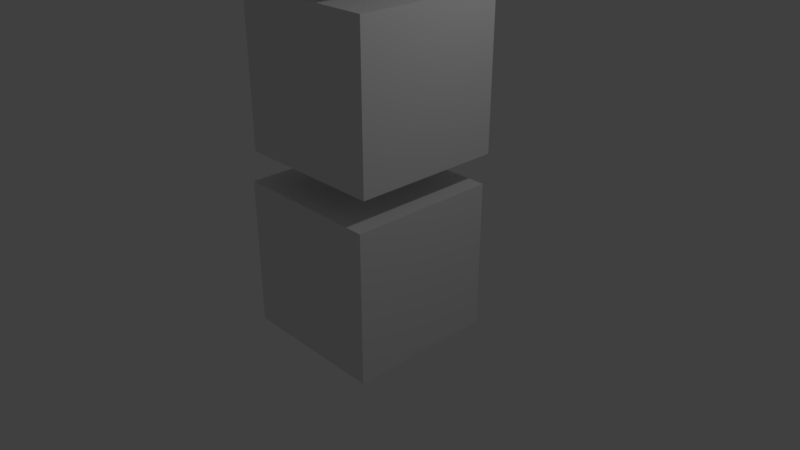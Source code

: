 # Source: anim2.blend  (saved by Blender 2.78.0; exported with 4.5.12 LTS)
import bpy
from mathutils import Matrix  # noqa: F401  (used for matrix-valued properties, if any)

bpy.ops.wm.read_factory_settings(use_empty=True)
scene = bpy.context.scene
scene.name = 'Scene'

# ---- collections
col_collection_1 = bpy.data.collections.new('Collection 1'); scene.collection.children.link(col_collection_1)

# ---- materials (node trees are filled in below, after node groups)
mat_material = bpy.data.materials.new('Material')
mat_material.alpha_threshold = 0.0
mat_material.use_transparent_shadow = False
mat_material.roughness = 0.5
mat_material.line_color = (0.0, 0.0, 0.0, 1.0)

# ---- material node trees

# ---- world
world_world = bpy.data.worlds.new('World'); scene.world = world_world
world_world.color = (0.05088, 0.05088, 0.05088)
world_world.use_sun_shadow = False
world_world.sun_shadow_jitter_overblur = 0.0
world_world.cycles.sampling_method = 'MANUAL'

# ---- cameras
cam_camera = bpy.data.cameras.new('Camera')
cam_camera.clip_end = 100.0
cam_camera.lens = 35.0
cam_camera.sensor_width = 32.0
cam_camera.sensor_height = 18.0
cam_camera.ortho_scale = 7.314
cam_camera.dof.focus_distance = 0.0
cam_camera.dof.aperture_fstop = 128.0

# ---- lights
light_lamp = bpy.data.lights.new('Lamp', 'POINT')
light_lamp.transmission_factor = 0.0
light_lamp.cutoff_distance = 30.0
light_lamp.energy = 100.0
light_lamp.shadow_buffer_clip_start = 1.001
light_lamp.shadow_soft_size = 0.1
light_lamp.shadow_maximum_resolution = 0.006
light_lamp.use_absolute_resolution = True

# ---- meshes
me_cube_001 = bpy.data.meshes.new('Cube.001')
me_cube_001.from_pydata([(-1.0, -1.0, -1.0), (-1.0, -1.0, 1.0), (-1.0, 1.0, -1.0), (-1.0, 1.0, 1.0), (1.0, -1.0, -1.0), (1.0, -1.0, 1.0), (1.0, 1.0, -1.0), (1.0, 1.0, 1.0)], [], [(0, 1, 3, 2), (2, 3, 7, 6), (6, 7, 5, 4), (4, 5, 1, 0), (2, 6, 4, 0), (7, 3, 1, 5)])
me_cube_001.use_remesh_preserve_volume = False
me_cube_001.use_remesh_preserve_attributes = False
me_cube_001.use_mirror_vertex_groups = False
me_cube_001.update()
me_cube_002 = bpy.data.meshes.new('Cube.002')
me_cube_002.from_pydata([(-1.0, -1.0, -1.0), (-1.0, -1.0, 1.0), (-1.0, 1.0, -1.0), (-1.0, 1.0, 1.0), (1.0, -1.0, -1.0), (1.0, -1.0, 1.0), (1.0, 1.0, -1.0), (1.0, 1.0, 1.0)], [], [(0, 1, 3, 2), (2, 3, 7, 6), (6, 7, 5, 4), (4, 5, 1, 0), (2, 6, 4, 0), (7, 3, 1, 5)])
me_cube_002.use_remesh_preserve_volume = False
me_cube_002.use_remesh_preserve_attributes = False
me_cube_002.use_mirror_vertex_groups = False
me_cube_002.update()
me_cube = bpy.data.meshes.new('Cube')
me_cube.from_pydata([(1.0, 1.0, -1.0), (1.0, -1.0, -1.0), (-1.0, -1.0, -1.0), (-1.0, 1.0, -1.0), (1.0, 1.0, 1.0), (1.0, -1.0, 1.0), (-1.0, -1.0, 1.0), (-1.0, 1.0, 1.0)], [], [(0, 1, 2, 3), (4, 7, 6, 5), (0, 4, 5, 1), (1, 5, 6, 2), (2, 6, 7, 3), (4, 0, 3, 7)])
me_cube.materials.append(mat_material)
me_cube.use_remesh_preserve_volume = False
me_cube.use_remesh_preserve_attributes = False
me_cube.use_mirror_vertex_groups = False
me_cube.update()
arm_armature = bpy.data.armatures.new('Armature')  # bones are not reproduced

# ---- objects
ob_armature = bpy.data.objects.new('Armature', arm_armature)
ob_cube_001 = bpy.data.objects.new('Cube.001', me_cube_001)
ob_cube_002 = bpy.data.objects.new('Cube.002', me_cube_002)
ob_cube = bpy.data.objects.new('Cube', me_cube)
ob_lamp = bpy.data.objects.new('Lamp', light_lamp)
ob_camera = bpy.data.objects.new('Camera', cam_camera)

# ---- transforms, parenting, visibility, modifiers, constraints
ob_armature.location = (-0.01844, 0.04906, -1.0)
ob_armature.lineart.crease_threshold = 0.0
ob_cube_001.parent = ob_armature
ob_cube_001.matrix_parent_inverse = Matrix(((1.0, 0.0, 0.0, 0.01844), (0.0, 1.0, 0.0, -0.04906), (0.0, 0.0, 1.0, 1.0), (0.0, 0.0, 0.0, 1.0)))
ob_cube_001.location = (0.03655, 0.03375, 2.399)
ob_cube_001.lineart.crease_threshold = 0.0
_vg = ob_cube_001.vertex_groups.new(name='Bone')
_vg = ob_cube_001.vertex_groups.new(name='Bone.002')
for _i, _w in zip([0, 1, 2, 3, 4, 5, 6, 7], [0.8814, 0.2122, 0.9158, 0.5627, 0.8602, 0.2011, 0.9164, 0.5601]): _vg.add([_i], _w, 'REPLACE')
_vg = ob_cube_001.vertex_groups.new(name='Bone.003')
for _i, _w in zip([0, 1, 2, 3, 4, 5, 6, 7], [0.1186, 0.7878, 0.08415, 0.4373, 0.1398, 0.7989, 0.08362, 0.4399]): _vg.add([_i], _w, 'REPLACE')
_m = ob_cube_001.modifiers.new('Armature', 'ARMATURE')
_m.object = ob_armature
ob_cube_002.parent = ob_armature
ob_cube_002.matrix_parent_inverse = Matrix(((1.0, 0.0, 0.0, 0.01844), (0.0, 1.0, 0.0, -0.04906), (0.0, 0.0, 1.0, 1.0), (0.0, 0.0, 0.0, 1.0)))
ob_cube_002.location = (-0.008578, -0.001329, 4.831)
ob_cube_002.lineart.crease_threshold = 0.0
_vg = ob_cube_002.vertex_groups.new(name='Bone')
_vg = ob_cube_002.vertex_groups.new(name='Bone.002')
_vg = ob_cube_002.vertex_groups.new(name='Bone.003')
_vg.add([0, 1, 2, 3, 4, 5, 6, 7], 1.0, 'REPLACE')
_m = ob_cube_002.modifiers.new('Armature', 'ARMATURE')
_m.object = ob_armature
ob_cube.parent = ob_armature
ob_cube.matrix_parent_inverse = Matrix(((1.0, 0.0, 0.0, 0.01844), (0.0, 1.0, 0.0, -0.04906), (0.0, 0.0, 1.0, 1.0), (0.0, 0.0, 0.0, 1.0)))
ob_cube.location = (0.0, 0.0, 0.0)
ob_cube.lock_rotations_4d = False
ob_cube.empty_display_type = 'ARROWS'
ob_cube.lineart.crease_threshold = 0.0
_vg = ob_cube.vertex_groups.new(name='Bone')
for _i, _w in zip([0, 1, 2, 3, 4, 5, 6, 7], [0.8502, 0.8534, 0.8432, 0.8635, 0.1522, 0.1463, 0.1543, 0.1368]): _vg.add([_i], _w, 'REPLACE')
_vg = ob_cube.vertex_groups.new(name='Bone.002')
for _i, _w in zip([4, 5, 6, 7], [0.8478, 0.8537, 0.8457, 0.8632]): _vg.add([_i], _w, 'REPLACE')
_vg = ob_cube.vertex_groups.new(name='Bone.003')
_m = ob_cube.modifiers.new('Armature', 'ARMATURE')
_m.object = ob_armature
ob_lamp.location = (4.076, 1.005, 5.904)
ob_lamp.rotation_euler = (0.6503, 0.05522, 1.866)
ob_lamp.lock_rotations_4d = False
ob_lamp.empty_display_type = 'ARROWS'
ob_lamp.color = (0.0, 0.0, 0.0, 0.0)
ob_lamp.lineart.crease_threshold = 0.0
ob_camera.location = (7.481, -6.508, 5.344)
ob_camera.rotation_euler = (1.109, 0.0, 0.8149)
ob_camera.lock_rotations_4d = False
ob_camera.empty_display_type = 'ARROWS'
ob_camera.color = (0.0, 0.0, 0.0, 0.0)
ob_camera.display_type = 'WIRE'
ob_camera.lineart.crease_threshold = 0.0

# ---- collection membership
col_collection_1.objects.link(ob_armature)
col_collection_1.objects.link(ob_cube_001)
col_collection_1.objects.link(ob_cube_002)
col_collection_1.objects.link(ob_cube)
col_collection_1.objects.link(ob_lamp)
col_collection_1.objects.link(ob_camera)

# ---- scene / render settings (as saved in the file)
scene.camera = ob_camera
scene.frame_start = 1; scene.frame_end = 250; scene.frame_set(1)
scene.render.engine = 'BLENDER_EEVEE_NEXT'
scene.render.resolution_percentage = 50
scene.render.dither_intensity = 0.0
scene.cycles.use_denoising = False
scene.cycles.samples = 128
scene.cycles.sampling_pattern = 'TABULATED_SOBOL'
scene.cycles.light_sampling_threshold = 0.0
scene.cycles.use_adaptive_sampling = False
scene.cycles.use_light_tree = False
scene.cycles.blur_glossy = 0.0
scene.cycles.sample_clamp_indirect = 0.0
scene.view_settings.view_transform = 'Standard'
bpy.context.view_layer.update()
